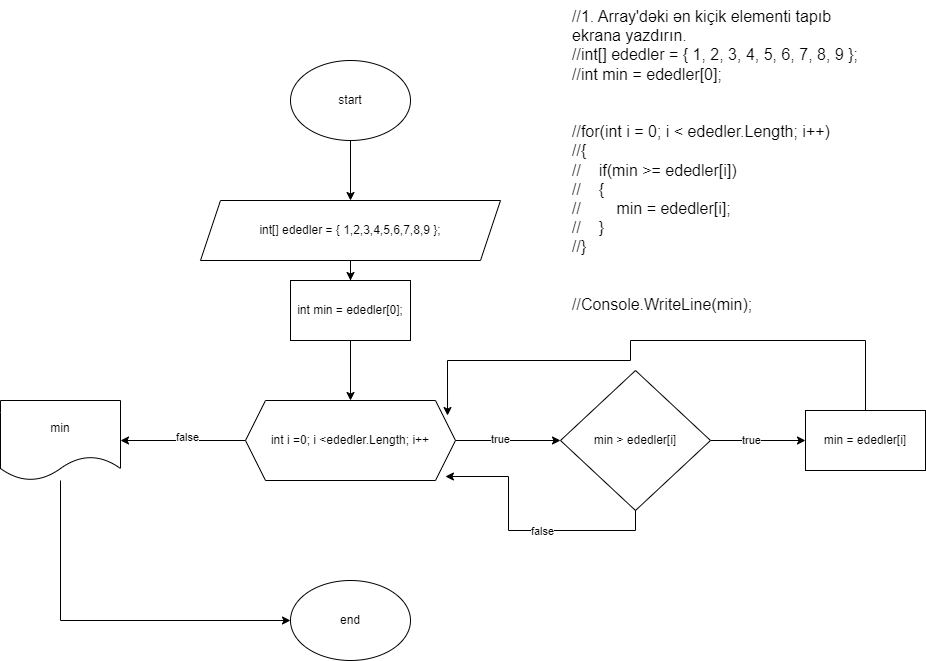

The diagram above was exported from draw.io. Its source (the exported page's mxGraphModel, read from the mxfile embedded in the PNG):
<mxGraphModel dx="2868" dy="460" grid="1" gridSize="10" guides="1" tooltips="1" connect="1" arrows="1" fold="1" page="1" pageScale="1" pageWidth="850" pageHeight="1100" math="0" shadow="0">
  <root>
    <mxCell id="0" />
    <mxCell id="1" parent="0" />
    <mxCell id="PnLUNUDhh7ilcyz9cNWf-1" value="//1. Array'dəki ən kiçik elementi tapıb ekrana yazdırın.&#10;//int[] ededler = { 1, 2, 3, 4, 5, 6, 7, 8, 9 };&#10;//int min = ededler[0];&#10;&#10;&#10;//for(int i = 0; i &lt; ededler.Length; i++)&#10;//{&#10;//    if(min &gt;= ededler[i])&#10;//    {&#10;//        min = ededler[i];&#10;//    }&#10;//}&#10;&#10;&#10;//Console.WriteLine(min);" style="text;whiteSpace=wrap;fontSize=16;" vertex="1" parent="1">
      <mxGeometry x="880" y="1270" width="310" height="260" as="geometry" />
    </mxCell>
    <mxCell id="PnLUNUDhh7ilcyz9cNWf-5" value="" style="edgeStyle=orthogonalEdgeStyle;rounded=0;orthogonalLoop=1;jettySize=auto;html=1;" edge="1" parent="1" source="PnLUNUDhh7ilcyz9cNWf-2" target="PnLUNUDhh7ilcyz9cNWf-4">
      <mxGeometry relative="1" as="geometry" />
    </mxCell>
    <mxCell id="PnLUNUDhh7ilcyz9cNWf-2" value="start" style="ellipse;whiteSpace=wrap;html=1;" vertex="1" parent="1">
      <mxGeometry x="600" y="1330" width="120" height="80" as="geometry" />
    </mxCell>
    <mxCell id="PnLUNUDhh7ilcyz9cNWf-3" value="end" style="ellipse;whiteSpace=wrap;html=1;" vertex="1" parent="1">
      <mxGeometry x="600" y="1850" width="120" height="80" as="geometry" />
    </mxCell>
    <mxCell id="PnLUNUDhh7ilcyz9cNWf-7" value="" style="edgeStyle=orthogonalEdgeStyle;rounded=0;orthogonalLoop=1;jettySize=auto;html=1;" edge="1" parent="1" source="PnLUNUDhh7ilcyz9cNWf-4" target="PnLUNUDhh7ilcyz9cNWf-6">
      <mxGeometry relative="1" as="geometry" />
    </mxCell>
    <mxCell id="PnLUNUDhh7ilcyz9cNWf-4" value="int[] ededler = { 1,2,3,4,5,6,7,8,9 };" style="shape=parallelogram;perimeter=parallelogramPerimeter;whiteSpace=wrap;html=1;fixedSize=1;" vertex="1" parent="1">
      <mxGeometry x="510" y="1470" width="300" height="60" as="geometry" />
    </mxCell>
    <mxCell id="PnLUNUDhh7ilcyz9cNWf-9" value="" style="edgeStyle=orthogonalEdgeStyle;rounded=0;orthogonalLoop=1;jettySize=auto;html=1;" edge="1" parent="1" source="PnLUNUDhh7ilcyz9cNWf-6" target="PnLUNUDhh7ilcyz9cNWf-8">
      <mxGeometry relative="1" as="geometry" />
    </mxCell>
    <mxCell id="PnLUNUDhh7ilcyz9cNWf-6" value="int min = ededler[0];" style="whiteSpace=wrap;html=1;" vertex="1" parent="1">
      <mxGeometry x="600" y="1550" width="120" height="60" as="geometry" />
    </mxCell>
    <mxCell id="PnLUNUDhh7ilcyz9cNWf-11" value="" style="edgeStyle=orthogonalEdgeStyle;rounded=0;orthogonalLoop=1;jettySize=auto;html=1;" edge="1" parent="1" source="PnLUNUDhh7ilcyz9cNWf-8" target="PnLUNUDhh7ilcyz9cNWf-10">
      <mxGeometry relative="1" as="geometry" />
    </mxCell>
    <mxCell id="PnLUNUDhh7ilcyz9cNWf-12" value="true" style="edgeLabel;html=1;align=center;verticalAlign=middle;resizable=0;points=[];" vertex="1" connectable="0" parent="PnLUNUDhh7ilcyz9cNWf-11">
      <mxGeometry x="-0.1619" y="2" relative="1" as="geometry">
        <mxPoint as="offset" />
      </mxGeometry>
    </mxCell>
    <mxCell id="PnLUNUDhh7ilcyz9cNWf-20" value="" style="edgeStyle=orthogonalEdgeStyle;rounded=0;orthogonalLoop=1;jettySize=auto;html=1;" edge="1" parent="1" source="PnLUNUDhh7ilcyz9cNWf-8" target="PnLUNUDhh7ilcyz9cNWf-19">
      <mxGeometry relative="1" as="geometry" />
    </mxCell>
    <mxCell id="PnLUNUDhh7ilcyz9cNWf-22" value="false" style="edgeLabel;html=1;align=center;verticalAlign=middle;resizable=0;points=[];" vertex="1" connectable="0" parent="PnLUNUDhh7ilcyz9cNWf-20">
      <mxGeometry x="-0.056" y="-4" relative="1" as="geometry">
        <mxPoint as="offset" />
      </mxGeometry>
    </mxCell>
    <mxCell id="PnLUNUDhh7ilcyz9cNWf-8" value="int i =0; i &amp;lt;ededler.Length; i++" style="shape=hexagon;perimeter=hexagonPerimeter2;whiteSpace=wrap;html=1;fixedSize=1;" vertex="1" parent="1">
      <mxGeometry x="555" y="1670" width="210" height="80" as="geometry" />
    </mxCell>
    <mxCell id="PnLUNUDhh7ilcyz9cNWf-14" value="" style="edgeStyle=orthogonalEdgeStyle;rounded=0;orthogonalLoop=1;jettySize=auto;html=1;" edge="1" parent="1" source="PnLUNUDhh7ilcyz9cNWf-10" target="PnLUNUDhh7ilcyz9cNWf-13">
      <mxGeometry relative="1" as="geometry" />
    </mxCell>
    <mxCell id="PnLUNUDhh7ilcyz9cNWf-15" value="true" style="edgeLabel;html=1;align=center;verticalAlign=middle;resizable=0;points=[];" vertex="1" connectable="0" parent="PnLUNUDhh7ilcyz9cNWf-14">
      <mxGeometry x="-0.1579" y="1" relative="1" as="geometry">
        <mxPoint as="offset" />
      </mxGeometry>
    </mxCell>
    <mxCell id="PnLUNUDhh7ilcyz9cNWf-10" value="min &amp;gt; ededler[i]" style="rhombus;whiteSpace=wrap;html=1;" vertex="1" parent="1">
      <mxGeometry x="870" y="1640" width="150" height="140" as="geometry" />
    </mxCell>
    <mxCell id="PnLUNUDhh7ilcyz9cNWf-13" value="min = ededler[i]" style="whiteSpace=wrap;html=1;" vertex="1" parent="1">
      <mxGeometry x="1115" y="1680" width="120" height="60" as="geometry" />
    </mxCell>
    <mxCell id="PnLUNUDhh7ilcyz9cNWf-16" style="edgeStyle=orthogonalEdgeStyle;rounded=0;orthogonalLoop=1;jettySize=auto;html=1;entryX=0.962;entryY=0.188;entryDx=0;entryDy=0;entryPerimeter=0;" edge="1" parent="1" source="PnLUNUDhh7ilcyz9cNWf-13" target="PnLUNUDhh7ilcyz9cNWf-8">
      <mxGeometry relative="1" as="geometry">
        <Array as="points">
          <mxPoint x="1175" y="1610" />
          <mxPoint x="940" y="1610" />
          <mxPoint x="940" y="1630" />
          <mxPoint x="757" y="1630" />
        </Array>
      </mxGeometry>
    </mxCell>
    <mxCell id="PnLUNUDhh7ilcyz9cNWf-17" style="edgeStyle=orthogonalEdgeStyle;rounded=0;orthogonalLoop=1;jettySize=auto;html=1;entryX=0.952;entryY=0.95;entryDx=0;entryDy=0;entryPerimeter=0;" edge="1" parent="1" source="PnLUNUDhh7ilcyz9cNWf-10" target="PnLUNUDhh7ilcyz9cNWf-8">
      <mxGeometry relative="1" as="geometry">
        <Array as="points">
          <mxPoint x="945" y="1800" />
          <mxPoint x="818" y="1800" />
          <mxPoint x="818" y="1746" />
        </Array>
      </mxGeometry>
    </mxCell>
    <mxCell id="PnLUNUDhh7ilcyz9cNWf-18" value="false" style="edgeLabel;html=1;align=center;verticalAlign=middle;resizable=0;points=[];" vertex="1" connectable="0" parent="PnLUNUDhh7ilcyz9cNWf-17">
      <mxGeometry x="-0.1366" relative="1" as="geometry">
        <mxPoint as="offset" />
      </mxGeometry>
    </mxCell>
    <mxCell id="PnLUNUDhh7ilcyz9cNWf-21" style="edgeStyle=orthogonalEdgeStyle;rounded=0;orthogonalLoop=1;jettySize=auto;html=1;entryX=0;entryY=0.5;entryDx=0;entryDy=0;" edge="1" parent="1" source="PnLUNUDhh7ilcyz9cNWf-19" target="PnLUNUDhh7ilcyz9cNWf-3">
      <mxGeometry relative="1" as="geometry">
        <Array as="points">
          <mxPoint x="370" y="1890" />
        </Array>
      </mxGeometry>
    </mxCell>
    <mxCell id="PnLUNUDhh7ilcyz9cNWf-19" value="min" style="shape=document;whiteSpace=wrap;html=1;boundedLbl=1;" vertex="1" parent="1">
      <mxGeometry x="310" y="1670" width="120" height="80" as="geometry" />
    </mxCell>
  </root>
</mxGraphModel>